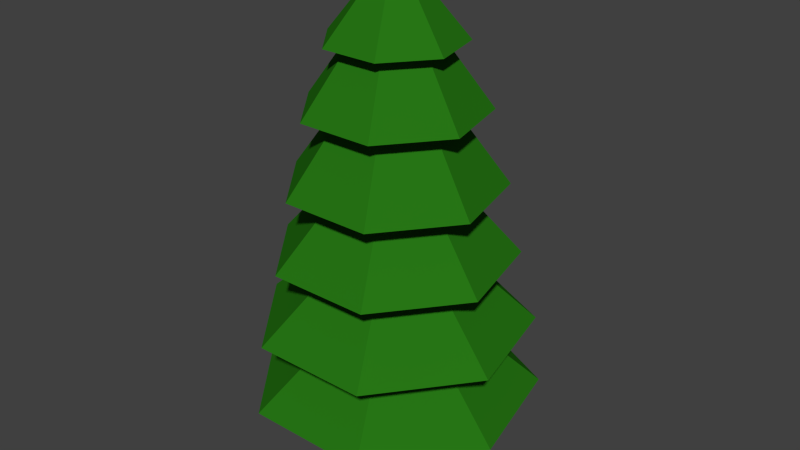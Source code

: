 # Source: pine_tree.blend  (saved by Blender 2.76.0; exported with 4.5.12 LTS)
import bpy
from mathutils import Matrix  # noqa: F401  (used for matrix-valued properties, if any)

bpy.ops.wm.read_factory_settings(use_empty=True)
scene = bpy.context.scene
scene.name = 'Scene'

# ---- collections
col_collection_1 = bpy.data.collections.new('Collection 1'); scene.collection.children.link(col_collection_1)

# ---- materials (node trees are filled in below, after node groups)
mat_mat_needles = bpy.data.materials.new('mat_needles')
mat_mat_needles.alpha_threshold = 0.0
mat_mat_needles.use_transparent_shadow = False
mat_mat_needles.diffuse_color = (0.02019, 0.1789, 0.007678, 1.0)
mat_mat_needles.roughness = 0.5
mat_mat_needles.specular_intensity = 0.0
mat_mat_trunk = bpy.data.materials.new('mat_trunk')
mat_mat_trunk.alpha_threshold = 0.0
mat_mat_trunk.use_transparent_shadow = False
mat_mat_trunk.diffuse_color = (0.214, 0.08242, 0.01286, 1.0)
mat_mat_trunk.roughness = 0.5
mat_mat_trunk.specular_intensity = 0.0

# ---- material node trees

# ---- world
world_world = bpy.data.worlds.new('World'); scene.world = world_world
world_world.color = (0.05088, 0.05088, 0.05088)
world_world.use_sun_shadow = False
world_world.sun_shadow_jitter_overblur = 0.0
world_world.cycles.sampling_method = 'MANUAL'
world_world.cycles.sample_map_resolution = 256

# ---- meshes
me_cylinder = bpy.data.meshes.new('Cylinder')
me_cylinder.from_pydata([(0.0, 1.0, -1.0), (-3.619e-08, 0.1446, 0.9035), (0.7818, 0.6235, -1.0), (0.1131, 0.09018, 0.9035), (0.9749, -0.2225, -1.0), (0.141, -0.03218, 0.9035), (0.4339, -0.901, -1.0), (0.06276, -0.1303, 0.9035), (-0.4339, -0.901, -1.0), (-0.06276, -0.1303, 0.9035), (-0.9749, -0.2225, -1.0), (-0.141, -0.03218, 0.9035), (-0.7818, 0.6235, -1.0), (-0.1131, 0.09018, 0.9035), (-8.978e-10, 0.9736, -0.6667), (-1.796e-09, 0.9473, -0.3333), (-2.693e-09, 0.9209, 2.98e-08), (-3.591e-09, 0.8946, 0.3333), (-4.489e-09, 0.8682, 0.5701), (0.6788, 0.5413, 0.5701), (0.6994, 0.5578, 0.3333), (0.72, 0.5742, -2.98e-08), (0.7406, 0.5906, -0.3333), (0.7612, 0.6071, -0.6667), (0.8464, -0.1932, 0.5701), (0.8721, -0.1991, 0.3333), (0.8978, -0.2049, -2.98e-08), (0.9235, -0.2108, -0.3333), (0.9492, -0.2167, -0.6667), (0.3767, -0.7822, 0.5701), (0.3881, -0.806, 0.3333), (0.3996, -0.8297, -2.98e-08), (0.411, -0.8535, -0.3333), (0.4224, -0.8772, -0.6667), (-0.3767, -0.7822, 0.5701), (-0.3881, -0.806, 0.3333), (-0.3996, -0.8297, -2.98e-08), (-0.411, -0.8535, -0.3333), (-0.4224, -0.8772, -0.6667), (-0.8464, -0.1932, 0.5701), (-0.8721, -0.1991, 0.3333), (-0.8978, -0.2049, -2.98e-08), (-0.9235, -0.2108, -0.3333), (-0.9492, -0.2167, -0.6667), (-0.6788, 0.5413, 0.5701), (-0.6994, 0.5578, 0.3333), (-0.72, 0.5742, -2.98e-08), (-0.7406, 0.5906, -0.3333), (-0.7612, 0.6071, -0.6667), (1.138e-08, 1.334, 0.5701), (1.043, 0.8318, 0.5701), (1.301, -0.2969, 0.5701), (0.5788, -1.202, 0.5701), (-0.5788, -1.202, 0.5701), (-1.301, -0.2969, 0.5701), (-1.043, 0.8318, 0.5701), (3.495e-08, 1.779, 0.2802), (1.391, 1.109, 0.2802), (1.734, -0.3959, 0.2802), (0.7719, -1.603, 0.2802), (-0.7719, -1.603, 0.2802), (-1.734, -0.3959, 0.2802), (-1.391, 1.109, 0.2802), (5.983e-08, 2.111, -0.05318), (1.65, 1.316, -0.05318), (2.058, -0.4697, -0.05318), (0.9158, -1.902, -0.05318), (-0.9158, -1.902, -0.05318), (-2.058, -0.4697, -0.05318), (-1.65, 1.316, -0.05318), (7.256e-08, 2.376, -0.3776), (1.858, 1.481, -0.3776), (2.317, -0.5287, -0.3776), (1.031, -2.141, -0.3776), (-1.031, -2.141, -0.3776), (-2.317, -0.5287, -0.3776), (-1.858, 1.481, -0.3776), (2.809e-08, 2.723, -0.711), (2.129, 1.698, -0.711), (2.655, -0.606, -0.711), (1.182, -2.453, -0.711), (-1.182, -2.453, -0.711), (-2.655, -0.606, -0.711), (-2.129, 1.698, -0.711), (2.239, 1.785, -1.044), (2.792, -0.6372, -1.044), (1.242, -2.58, -1.044), (-1.242, -2.58, -1.044), (-2.792, -0.6372, -1.044), (-2.239, 1.785, -1.044), (6.347e-08, 2.863, -1.044), (-3.984e-08, 0.8811, -1.041), (0.6888, 0.5493, -1.041), (0.859, -0.1961, -1.041), (0.3823, -0.7938, -1.041), (-0.3823, -0.7938, -1.041), (-0.859, -0.1961, -1.041), (-0.6888, 0.5493, -1.041), (5.63e-08, 0.8549, -1.225), (0.6684, 0.533, -1.225), (0.8335, -0.1902, -1.225), (0.3709, -0.7703, -1.225), (-0.3709, -0.7703, -1.225), (-0.8335, -0.1902, -1.225), (-0.6684, 0.533, -1.225), (1.902e-07, 1.223, -1.438), (0.956, 0.7624, -1.438), (1.192, -0.2721, -1.438), (0.5306, -1.102, -1.438), (-0.5306, -1.102, -1.438), (-1.192, -0.2721, -1.438), (-0.956, 0.7624, -1.438)], [], [(49, 1, 3, 50), (50, 3, 5, 51), (51, 5, 7, 52), (52, 7, 9, 53), (53, 9, 11, 54), (3, 1, 13, 11, 9, 7, 5), (55, 13, 1, 49), (54, 11, 13, 55), (6, 8, 95, 94), (88, 43, 48, 89), (82, 42, 47, 83), (75, 41, 46, 76), (68, 40, 45, 69), (61, 39, 44, 62), (89, 48, 14, 90), (83, 47, 15, 77), (76, 46, 16, 70), (69, 45, 17, 63), (62, 44, 18, 56), (87, 38, 43, 88), (81, 37, 42, 82), (74, 36, 41, 75), (67, 35, 40, 68), (60, 34, 39, 61), (86, 33, 38, 87), (80, 32, 37, 81), (73, 31, 36, 74), (66, 30, 35, 67), (59, 29, 34, 60), (85, 28, 33, 86), (79, 27, 32, 80), (72, 26, 31, 73), (65, 25, 30, 66), (58, 24, 29, 59), (84, 23, 28, 85), (78, 22, 27, 79), (71, 21, 26, 72), (64, 20, 25, 65), (57, 19, 24, 58), (90, 14, 23, 84), (77, 15, 22, 78), (70, 16, 21, 71), (63, 17, 20, 64), (56, 18, 19, 57), (39, 54, 55, 44), (44, 55, 49, 18), (34, 53, 54, 39), (29, 52, 53, 34), (24, 51, 52, 29), (19, 50, 51, 24), (18, 49, 50, 19), (17, 56, 57, 20), (20, 57, 58, 25), (25, 58, 59, 30), (30, 59, 60, 35), (35, 60, 61, 40), (45, 62, 56, 17), (40, 61, 62, 45), (16, 63, 64, 21), (21, 64, 65, 26), (26, 65, 66, 31), (31, 66, 67, 36), (36, 67, 68, 41), (46, 69, 63, 16), (41, 68, 69, 46), (15, 70, 71, 22), (22, 71, 72, 27), (27, 72, 73, 32), (32, 73, 74, 37), (37, 74, 75, 42), (47, 76, 70, 15), (42, 75, 76, 47), (14, 77, 78, 23), (23, 78, 79, 28), (28, 79, 80, 33), (33, 80, 81, 38), (38, 81, 82, 43), (48, 83, 77, 14), (43, 82, 83, 48), (0, 90, 84, 2), (2, 84, 85, 4), (4, 85, 86, 6), (6, 86, 87, 8), (8, 87, 88, 10), (12, 89, 90, 0), (10, 88, 89, 12), (95, 96, 103, 102), (12, 0, 91, 97), (2, 4, 93, 92), (8, 10, 96, 95), (0, 2, 92, 91), (4, 6, 94, 93), (10, 12, 97, 96), (99, 100, 107, 106), (93, 94, 101, 100), (91, 92, 99, 98), (96, 97, 104, 103), (94, 95, 102, 101), (92, 93, 100, 99), (97, 91, 98, 104), (105, 106, 107, 108, 109, 110, 111), (104, 98, 105, 111), (102, 103, 110, 109), (100, 101, 108, 107), (98, 99, 106, 105), (103, 104, 111, 110), (101, 102, 109, 108)])
me_cylinder.polygons.foreach_set('material_index', [0, 0, 0, 0, 0, 0, 0, 0, 1, 0, 0, 0, 0, 0, 0, 0, 0, 0, 0, 0, 0, 0, 0, 0, 0, 0, 0, 0, 0, 0, 0, 0, 0, 0, 0, 0, 0, 0, 0, 0, 0, 0, 0, 0, 0, 0, 0, 0, 0, 0, 0, 0, 0, 0, 0, 0, 0, 0, 0, 0, 0, 0, 0, 0, 0, 0, 0, 0, 0, 0, 0, 0, 0, 0, 0, 0, 0, 0, 0, 0, 0, 0, 0, 0, 0, 0, 1, 1, 1, 1, 1, 1, 1, 1, 1, 1, 1, 1, 1, 1, 1, 1, 1, 1, 1, 1, 1])
me_cylinder.materials.append(mat_mat_needles)
me_cylinder.materials.append(mat_mat_trunk)
me_cylinder.use_remesh_preserve_volume = False
me_cylinder.use_remesh_preserve_attributes = False
me_cylinder.use_mirror_vertex_groups = False
me_cylinder.update()

# ---- objects
ob_cylinder = bpy.data.objects.new('Cylinder', me_cylinder)

# ---- transforms, parenting, visibility, modifiers, constraints
ob_cylinder.location = (0.0, 0.0, 6.256)
ob_cylinder.scale = (1.0, 1.0, 4.345)
ob_cylinder.lineart.crease_threshold = 0.0

# ---- collection membership
col_collection_1.objects.link(ob_cylinder)

# ---- scene / render settings (as saved in the file)
scene.frame_start = 1; scene.frame_end = 250; scene.frame_set(1)
scene.render.engine = 'BLENDER_EEVEE_NEXT'
scene.render.resolution_percentage = 50
scene.render.dither_intensity = 0.0
scene.cycles.use_denoising = False
scene.cycles.samples = 10
scene.cycles.sampling_pattern = 'TABULATED_SOBOL'
scene.cycles.light_sampling_threshold = 0.0
scene.cycles.use_adaptive_sampling = False
scene.cycles.use_light_tree = False
scene.cycles.blur_glossy = 0.0
scene.cycles.pixel_filter_type = 'GAUSSIAN'
scene.cycles.sample_clamp_indirect = 0.0
scene.view_settings.view_transform = 'Standard'
bpy.context.view_layer.update()

# ---- added for rendering (the .blend has no active camera and no usable light): camera, sun
cam_auto = bpy.data.cameras.new('AutoCamera')
cam_auto.lens = 50.0
cam_auto.sensor_width = 36.0
cam_auto.clip_end = 1000.0
ob_auto_camera = bpy.data.objects.new('AutoCamera', cam_auto)
scene.collection.objects.link(ob_auto_camera)
ob_auto_camera.location = (11.8608, -14.0912, 14.5824)
ob_auto_camera.rotation_euler = (1.09748, -7.21219e-08, 0.694738)
scene.camera = ob_auto_camera
light_auto_sun = bpy.data.lights.new('AutoSun', 'SUN')
light_auto_sun.energy = 3.0
light_auto_sun.angle = 0.0523599
ob_auto_sun = bpy.data.objects.new('AutoSun', light_auto_sun)
scene.collection.objects.link(ob_auto_sun)
ob_auto_sun.rotation_euler = (0.872665, 0.174533, 0.523599)
bpy.context.view_layer.update()
